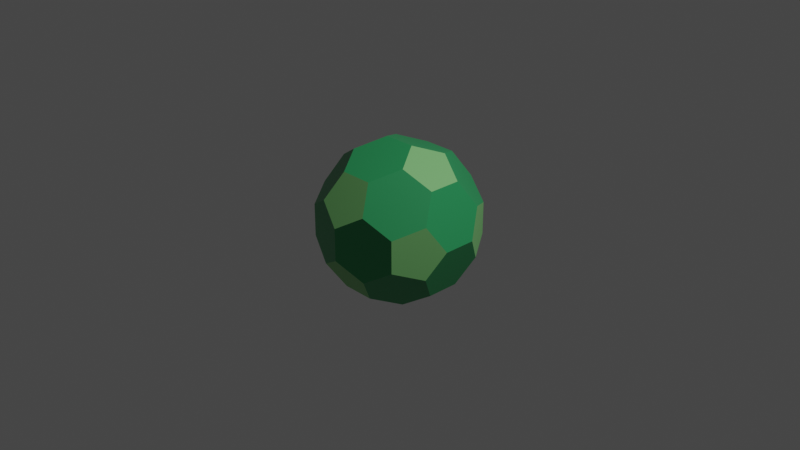 # Source: 14.IcosaedroTruncado.blend  (saved by Blender 3.2.14; exported with 4.5.12 LTS)
import bpy
from mathutils import Matrix  # noqa: F401  (used for matrix-valued properties, if any)

bpy.ops.wm.read_factory_settings(use_empty=True)
scene = bpy.context.scene
scene.name = 'Scene'

# ---- collections
col_collection = bpy.data.collections.new('Collection'); scene.collection.children.link(col_collection)

# ---- materials (node trees are filled in below, after node groups)
mat_material = bpy.data.materials.new('Material')
mat_material.alpha_threshold = 0.0
mat_material.use_transparent_shadow = False
mat_material.line_color = (0.0, 0.0, 0.0, 1.0)
mat_material_001 = bpy.data.materials.new('Material.001')
mat_material_001.use_transparent_shadow = False

# ---- material node trees
mat_material.use_nodes = True; mat_material.node_tree.nodes.clear()
_N = mat_material.node_tree.nodes; _L = mat_material.node_tree.links
n0 = _N.new('ShaderNodeOutputMaterial'); n0.name = 'Material Output'; n0.location = (300, 300)
n1 = _N.new('ShaderNodeBsdfPrincipled'); n1.name = 'Principled BSDF'; n1.location = (10, 300)
n1.distribution = 'GGX'
n1.subsurface_method = 'RANDOM_WALK_SKIN'
n1.inputs[0].default_value = (0.02843, 0.3278, 0.1095, 1.0)
n1.inputs[2].default_value = 0.4
n1.inputs[3].default_value = 1.45
n1.inputs[27].default_value = (0.0, 0.0, 0.0, 1.0)
n1.inputs[28].default_value = 1.0
_L.new(n1.outputs[0], n0.inputs[0])
n0.is_active_output = True
mat_material_001.use_nodes = True; mat_material_001.node_tree.nodes.clear()
_N = mat_material_001.node_tree.nodes; _L = mat_material_001.node_tree.links
n0 = _N.new('ShaderNodeBsdfPrincipled'); n0.name = 'Principled BSDF'; n0.location = (10, 300)
n0.distribution = 'GGX'
n0.subsurface_method = 'RANDOM_WALK_SKIN'
n0.inputs[0].default_value = (0.2195, 0.5776, 0.1946, 1.0)
n0.inputs[3].default_value = 1.45
n0.inputs[27].default_value = (0.0, 0.0, 0.0, 1.0)
n0.inputs[28].default_value = 1.0
n1 = _N.new('ShaderNodeOutputMaterial'); n1.name = 'Material Output'; n1.location = (300, 300)
_L.new(n0.outputs[0], n1.inputs[0])
n1.is_active_output = True

# ---- world
world_world = bpy.data.worlds.new('World'); scene.world = world_world
world_world.use_nodes = True; world_world.node_tree.nodes.clear()
_N = world_world.node_tree.nodes; _L = world_world.node_tree.links
n0 = _N.new('ShaderNodeOutputWorld'); n0.name = 'World Output'; n0.location = (300, 300)
n1 = _N.new('ShaderNodeBackground'); n1.name = 'Background'; n1.location = (10, 300)
n1.inputs[0].default_value = (0.05088, 0.05088, 0.05088, 1.0)
_L.new(n1.outputs[0], n0.inputs[0])
n0.is_active_output = True
world_world.color = (0.05088, 0.05088, 0.05088)
world_world.use_sun_shadow = False
world_world.sun_shadow_jitter_overblur = 0.0

# ---- cameras
cam_camera = bpy.data.cameras.new('Camera')
cam_camera.clip_end = 100.0
cam_camera.ortho_scale = 7.314

# ---- lights
light_light = bpy.data.lights.new('Light', 'POINT')
light_light.transmission_factor = 0.0
light_light.energy = 1000.0
light_light.shadow_soft_size = 0.1
light_light.shadow_maximum_resolution = 0.006
light_light.use_absolute_resolution = True

# ---- meshes
me_solid = bpy.data.meshes.new('Solid')
me_solid.from_pydata([(0.7423, 0.3505, 0.2836), (0.8507, 0.1752, 0.0), (0.7423, 0.3505, -0.2836), (0.5671, 0.634, -0.1752), (0.5671, 0.634, 0.1752), (-0.5671, 0.634, 0.1752), (-0.5671, 0.634, -0.1752), (-0.7423, 0.3505, -0.2836), (-0.8507, 0.1752, 0.0), (-0.7423, 0.3505, 0.2836), (0.5671, -0.634, 0.1752), (0.5671, -0.634, -0.1752), (0.7423, -0.3505, -0.2836), (0.8507, -0.1752, 0.0), (0.7423, -0.3505, 0.2836), (-0.7423, -0.3505, 0.2836), (-0.8507, -0.1752, 0.0), (-0.7423, -0.3505, -0.2836), (-0.5671, -0.634, -0.1752), (-0.5671, -0.634, 0.1752), (0.3505, 0.2836, 0.7423), (0.1752, 0.0, 0.8507), (0.3505, -0.2836, 0.7423), (0.634, -0.1752, 0.5671), (0.634, 0.1752, 0.5671), (0.634, 0.1752, -0.5671), (0.634, -0.1752, -0.5671), (0.3505, -0.2836, -0.7423), (0.1752, 0.0, -0.8507), (0.3505, 0.2836, -0.7423), (-0.634, 0.1752, 0.5671), (-0.634, -0.1752, 0.5671), (-0.3505, -0.2836, 0.7423), (-0.1752, 0.0, 0.8507), (-0.3505, 0.2836, 0.7423), (-0.3505, 0.2836, -0.7423), (-0.1752, 0.0, -0.8507), (-0.3505, -0.2836, -0.7423), (-0.634, -0.1752, -0.5671), (-0.634, 0.1752, -0.5671), (0.2836, 0.7423, 0.3505), (0.0, 0.8507, 0.1752), (-0.2836, 0.7423, 0.3505), (-0.1752, 0.5671, 0.634), (0.1752, 0.5671, 0.634), (0.1752, -0.5671, 0.634), (-0.1752, -0.5671, 0.634), (-0.2836, -0.7423, 0.3505), (0.0, -0.8507, 0.1752), (0.2836, -0.7423, 0.3505), (0.1752, 0.5671, -0.634), (-0.1752, 0.5671, -0.634), (-0.2836, 0.7423, -0.3505), (0.0, 0.8507, -0.1752), (0.2836, 0.7423, -0.3505), (0.2836, -0.7423, -0.3505), (0.0, -0.8507, -0.1752), (-0.2836, -0.7423, -0.3505), (-0.1752, -0.5671, -0.634), (0.1752, -0.5671, -0.634)], [], [(0, 1, 3, 4), (1, 2, 3), (5, 6, 8, 9), (6, 7, 8), (10, 11, 13, 14), (11, 12, 13), (15, 16, 18, 19), (16, 17, 18), (20, 21, 23, 24), (21, 22, 23), (25, 26, 28, 29), (26, 27, 28), (30, 31, 33, 34), (31, 32, 33), (35, 36, 38, 39), (36, 37, 38), (40, 41, 43, 44), (41, 42, 43), (45, 46, 48, 49), (46, 47, 48), (50, 51, 53, 54), (51, 52, 53), (55, 56, 58, 59), (56, 57, 58), (0, 4, 20, 24), (4, 40, 44, 20), (3, 2, 50, 54), (2, 25, 29, 50), (10, 14, 45, 49), (14, 23, 22, 45), (12, 11, 27, 26), (11, 55, 59, 27), (5, 9, 43, 42), (9, 30, 34, 43), (7, 6, 35, 39), (6, 52, 51, 35), (15, 19, 32, 31), (19, 47, 46, 32), (18, 17, 58, 57), (17, 38, 37, 58), (4, 3, 41, 40), (3, 54, 53, 41), (6, 5, 53, 52), (5, 42, 41, 53), (11, 10, 56, 55), (10, 49, 48, 56), (19, 18, 48, 47), (18, 57, 56, 48), (24, 23, 1, 0), (23, 14, 13, 1), (26, 25, 13, 12), (25, 2, 1, 13), (31, 30, 16, 15), (30, 9, 8, 16), (39, 38, 8, 7), (38, 17, 16, 8), (44, 43, 21, 20), (43, 34, 33, 21), (46, 45, 33, 32), (45, 22, 21, 33), (51, 50, 36, 35), (50, 29, 28, 36), (59, 58, 28, 27), (58, 37, 36, 28)])
me_solid.polygons.foreach_set('material_index', [1, 1, 1, 1, 1, 1, 1, 1, 1, 1, 1, 1, 1, 1, 1, 1, 1, 1, 1, 1, 1, 1, 1, 1, 0, 0, 0, 0, 0, 0, 0, 0, 0, 0, 0, 0, 0, 0, 0, 0, 0, 0, 0, 0, 0, 0, 0, 0, 0, 0, 0, 0, 0, 0, 0, 0, 0, 0, 0, 0, 0, 0, 0, 0])
me_solid.materials.append(mat_material)
me_solid.materials.append(mat_material_001)
me_solid.use_remesh_fix_poles = True
me_solid.use_remesh_preserve_attributes = False
me_solid.update()

# ---- objects
ob_light = bpy.data.objects.new('Light', light_light)
ob_camera = bpy.data.objects.new('Camera', cam_camera)
ob_solid = bpy.data.objects.new('Solid', me_solid)

# ---- transforms, parenting, visibility, modifiers, constraints
ob_light.location = (4.076, 1.005, 5.904)
ob_light.rotation_euler = (0.6503, 0.05522, 1.866)
ob_light.lock_rotations_4d = False
ob_light.empty_display_type = 'ARROWS'
ob_light.color = (0.0, 0.0, 0.0, 0.0)
ob_light.lineart.crease_threshold = 0.0
ob_camera.location = (7.359, -6.926, 4.958)
ob_camera.rotation_euler = (1.109, 0.0, 0.8149)
ob_camera.lock_rotations_4d = False
ob_camera.empty_display_type = 'ARROWS'
ob_camera.color = (0.0, 0.0, 0.0, 0.0)
ob_camera.display_type = 'WIRE'
ob_camera.lineart.crease_threshold = 0.0
ob_solid.location = (0.0, 0.0, 0.0)

# ---- collection membership
col_collection.objects.link(ob_light)
col_collection.objects.link(ob_camera)
col_collection.objects.link(ob_solid)

# ---- scene / render settings (as saved in the file)
scene.camera = ob_camera
scene.frame_start = 1; scene.frame_end = 250; scene.frame_set(1)
scene.render.engine = 'BLENDER_EEVEE_NEXT'
scene.cycles.sampling_pattern = 'TABULATED_SOBOL'
scene.cycles.use_light_tree = False
scene.view_settings.view_transform = 'Filmic'
bpy.context.view_layer.update()
